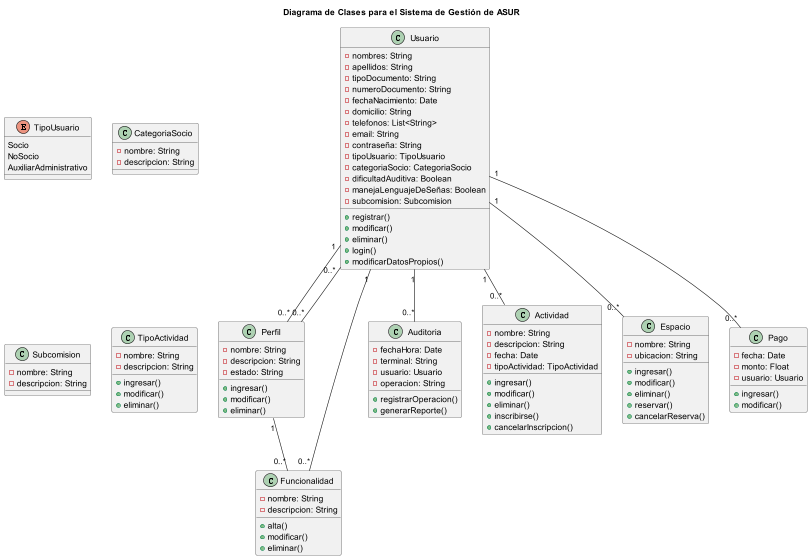

The diagram above was rendered by PlantUML. Its source (embedded in the PNG):
@startuml
title Diagrama de Clases para el Sistema de Gestión de ASUR
class Usuario {
- nombres: String
- apellidos: String
- tipoDocumento: String
- numeroDocumento: String
- fechaNacimiento: Date
- domicilio: String
- telefonos: List<String>
- email: String
- contraseña: String
- tipoUsuario: TipoUsuario
- categoriaSocio: CategoriaSocio
- dificultadAuditiva: Boolean
- manejaLenguajeDeSeñas: Boolean
- subcomision: Subcomision
+ registrar()
+ modificar()
+ eliminar()
+ login()
+ modificarDatosPropios()
}
enum TipoUsuario {
Socio
NoSocio
AuxiliarAdministrativo
}
class CategoriaSocio {
- nombre: String
- descripcion: String
}
class Subcomision {
- nombre: String
- descripcion: String
}
class Perfil {
- nombre: String
- descripcion: String
- estado: String
+ ingresar()
+ modificar()
+ eliminar()
}
class Funcionalidad {
- nombre: String
- descripcion: String
+ alta()
+ modificar()
+ eliminar()
}
class Auditoria {
- fechaHora: Date
- terminal: String
- usuario: Usuario
- operacion: String
+ registrarOperacion()
+ generarReporte()
}
class Actividad {
- nombre: String
- descripcion: String
- fecha: Date
- tipoActividad: TipoActividad
+ ingresar()
+ modificar()
+ eliminar()
+ inscribirse()
+ cancelarInscripcion()
}
class TipoActividad {
- nombre: String
- descripcion: String
+ ingresar()
+ modificar()
+ eliminar()
}
class Espacio {
- nombre: String
- ubicacion: String
+ ingresar()
+ modificar()
+ eliminar()
+ reservar()
+ cancelarReserva()
}
class Pago {
- fecha: Date
- monto: Float
- usuario: Usuario
+ ingresar()
+ modificar()
}
Usuario "1" -- "0..*" Perfil
Usuario "1" -- "0..*" Funcionalidad
Usuario "1" -- "0..*" Auditoria
Usuario "1" -- "0..*" Actividad
Usuario "1" -- "0..*" Espacio
Usuario "1" -- "0..*" Pago
Perfil "1" -- "0..*" Funcionalidad
Perfil "0..*" -- "0..*" Usuario
@enduml